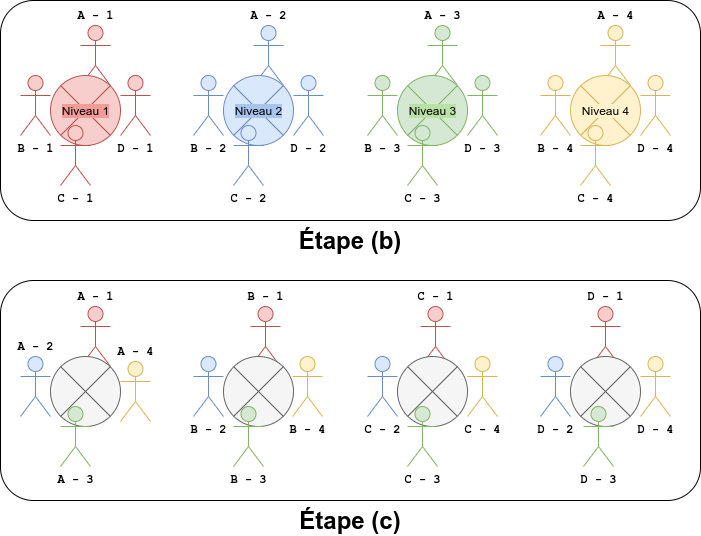

The diagram above was exported from draw.io. Its source (the exported page's mxGraphModel, read from the mxfile embedded in the PNG):
<mxGraphModel dx="1422" dy="935" grid="1" gridSize="10" guides="1" tooltips="1" connect="1" arrows="1" fold="1" page="1" pageScale="1" pageWidth="583" pageHeight="827" math="0" shadow="0">
  <root>
    <mxCell id="0" />
    <mxCell id="1" parent="0" />
    <mxCell id="U-nNfdrxfx8F4M2MFxe6-86" value="" style="group" vertex="1" connectable="0" parent="1">
      <mxGeometry x="20" y="290" width="700" height="220" as="geometry" />
    </mxCell>
    <mxCell id="U-nNfdrxfx8F4M2MFxe6-84" value="Étape (c)" style="rounded=1;whiteSpace=wrap;html=1;labelBackgroundColor=none;fontFamily=Helvetica;labelPosition=center;verticalLabelPosition=bottom;align=center;verticalAlign=top;fontSize=24;fontStyle=1" vertex="1" parent="U-nNfdrxfx8F4M2MFxe6-86">
      <mxGeometry width="700" height="220" as="geometry" />
    </mxCell>
    <mxCell id="U-nNfdrxfx8F4M2MFxe6-58" value="" style="group" vertex="1" connectable="0" parent="U-nNfdrxfx8F4M2MFxe6-86">
      <mxGeometry x="20" y="26" width="130" height="160" as="geometry" />
    </mxCell>
    <mxCell id="U-nNfdrxfx8F4M2MFxe6-73" value="A - 4" style="shape=umlActor;verticalLabelPosition=top;verticalAlign=bottom;html=1;outlineConnect=0;fontFamily=Courier New;fontStyle=1;labelPosition=center;align=center;fillColor=#fff2cc;strokeColor=#d6b656;" vertex="1" parent="U-nNfdrxfx8F4M2MFxe6-58">
      <mxGeometry x="100" y="55" width="30" height="60" as="geometry" />
    </mxCell>
    <mxCell id="U-nNfdrxfx8F4M2MFxe6-79" value="A - 2" style="shape=umlActor;verticalLabelPosition=top;verticalAlign=bottom;html=1;outlineConnect=0;fontFamily=Courier New;fontStyle=1;labelPosition=center;align=center;fillColor=#dae8fc;strokeColor=#6c8ebf;" vertex="1" parent="U-nNfdrxfx8F4M2MFxe6-58">
      <mxGeometry y="50" width="30" height="60" as="geometry" />
    </mxCell>
    <mxCell id="U-nNfdrxfx8F4M2MFxe6-61" value="A - 1" style="shape=umlActor;verticalLabelPosition=top;verticalAlign=bottom;html=1;outlineConnect=0;fontFamily=Courier New;fontStyle=1;labelPosition=center;align=center;fillColor=#f8cecc;strokeColor=#b85450;" vertex="1" parent="U-nNfdrxfx8F4M2MFxe6-58">
      <mxGeometry x="60" width="30" height="60" as="geometry" />
    </mxCell>
    <mxCell id="U-nNfdrxfx8F4M2MFxe6-62" value="" style="verticalLabelPosition=middle;verticalAlign=middle;html=1;shape=mxgraph.flowchart.or;labelPosition=center;align=center;labelBackgroundColor=#F19C99;fillColor=#f5f5f5;strokeColor=#666666;fontColor=#333333;" vertex="1" parent="U-nNfdrxfx8F4M2MFxe6-58">
      <mxGeometry x="30" y="50" width="70" height="70" as="geometry" />
    </mxCell>
    <mxCell id="U-nNfdrxfx8F4M2MFxe6-67" value="A - 3" style="shape=umlActor;verticalLabelPosition=bottom;verticalAlign=top;html=1;outlineConnect=0;fontFamily=Courier New;fontStyle=1;labelPosition=center;align=center;fillColor=#d5e8d4;strokeColor=#82b366;" vertex="1" parent="U-nNfdrxfx8F4M2MFxe6-58">
      <mxGeometry x="40" y="100" width="30" height="60" as="geometry" />
    </mxCell>
    <mxCell id="U-nNfdrxfx8F4M2MFxe6-64" value="" style="group" vertex="1" connectable="0" parent="U-nNfdrxfx8F4M2MFxe6-86">
      <mxGeometry x="367" y="26" width="130" height="160" as="geometry" />
    </mxCell>
    <mxCell id="U-nNfdrxfx8F4M2MFxe6-63" value="C - 1" style="shape=umlActor;verticalLabelPosition=top;verticalAlign=bottom;html=1;outlineConnect=0;fontFamily=Courier New;fontStyle=1;fillColor=#f8cecc;strokeColor=#b85450;labelPosition=center;align=center;" vertex="1" parent="U-nNfdrxfx8F4M2MFxe6-64">
      <mxGeometry x="53" width="30" height="60" as="geometry" />
    </mxCell>
    <mxCell id="U-nNfdrxfx8F4M2MFxe6-81" value="C - 2" style="shape=umlActor;verticalLabelPosition=bottom;verticalAlign=top;html=1;outlineConnect=0;fontFamily=Courier New;fontStyle=1;fillColor=#dae8fc;strokeColor=#6c8ebf;" vertex="1" parent="U-nNfdrxfx8F4M2MFxe6-64">
      <mxGeometry y="50" width="30" height="60" as="geometry" />
    </mxCell>
    <mxCell id="U-nNfdrxfx8F4M2MFxe6-68" value="" style="verticalLabelPosition=middle;verticalAlign=middle;html=1;shape=mxgraph.flowchart.or;labelPosition=center;align=center;labelBackgroundColor=#B9E0A5;fillColor=#f5f5f5;strokeColor=#666666;fontColor=#333333;" vertex="1" parent="U-nNfdrxfx8F4M2MFxe6-64">
      <mxGeometry x="30" y="50" width="70" height="70" as="geometry" />
    </mxCell>
    <mxCell id="U-nNfdrxfx8F4M2MFxe6-69" value="C - 3" style="shape=umlActor;verticalLabelPosition=bottom;verticalAlign=top;html=1;outlineConnect=0;fontFamily=Courier New;fontStyle=1;fillColor=#d5e8d4;strokeColor=#82b366;" vertex="1" parent="U-nNfdrxfx8F4M2MFxe6-64">
      <mxGeometry x="40" y="100" width="30" height="60" as="geometry" />
    </mxCell>
    <mxCell id="U-nNfdrxfx8F4M2MFxe6-75" value="C - 4" style="shape=umlActor;verticalLabelPosition=bottom;verticalAlign=top;html=1;outlineConnect=0;fontFamily=Courier New;fontStyle=1;fillColor=#fff2cc;strokeColor=#d6b656;" vertex="1" parent="U-nNfdrxfx8F4M2MFxe6-64">
      <mxGeometry x="100" y="50" width="30" height="60" as="geometry" />
    </mxCell>
    <mxCell id="U-nNfdrxfx8F4M2MFxe6-70" value="" style="group" vertex="1" connectable="0" parent="U-nNfdrxfx8F4M2MFxe6-86">
      <mxGeometry x="540" y="26" width="130" height="160" as="geometry" />
    </mxCell>
    <mxCell id="U-nNfdrxfx8F4M2MFxe6-72" value="D - 4" style="shape=umlActor;verticalLabelPosition=bottom;verticalAlign=top;html=1;outlineConnect=0;fontFamily=Courier New;fontStyle=1;fillColor=#fff2cc;strokeColor=#d6b656;" vertex="1" parent="U-nNfdrxfx8F4M2MFxe6-70">
      <mxGeometry x="100" y="50" width="30" height="60" as="geometry" />
    </mxCell>
    <mxCell id="U-nNfdrxfx8F4M2MFxe6-60" value="D - 1" style="shape=umlActor;verticalLabelPosition=top;verticalAlign=bottom;html=1;outlineConnect=0;fontFamily=Courier New;fontStyle=1;fillColor=#f8cecc;strokeColor=#b85450;labelPosition=center;align=center;" vertex="1" parent="U-nNfdrxfx8F4M2MFxe6-70">
      <mxGeometry x="50" width="30" height="60" as="geometry" />
    </mxCell>
    <mxCell id="U-nNfdrxfx8F4M2MFxe6-78" value="D - 2" style="shape=umlActor;verticalLabelPosition=bottom;verticalAlign=top;html=1;outlineConnect=0;fontFamily=Courier New;fontStyle=1;fillColor=#dae8fc;strokeColor=#6c8ebf;" vertex="1" parent="U-nNfdrxfx8F4M2MFxe6-70">
      <mxGeometry y="50" width="30" height="60" as="geometry" />
    </mxCell>
    <mxCell id="U-nNfdrxfx8F4M2MFxe6-74" value="" style="verticalLabelPosition=middle;verticalAlign=middle;html=1;shape=mxgraph.flowchart.or;labelPosition=center;align=center;labelBackgroundColor=#FFF2CC;fillColor=#f5f5f5;strokeColor=#666666;fontColor=#333333;" vertex="1" parent="U-nNfdrxfx8F4M2MFxe6-70">
      <mxGeometry x="30" y="50" width="70" height="70" as="geometry" />
    </mxCell>
    <mxCell id="U-nNfdrxfx8F4M2MFxe6-66" value="D - 3" style="shape=umlActor;verticalLabelPosition=bottom;verticalAlign=top;html=1;outlineConnect=0;fontFamily=Courier New;fontStyle=1;fillColor=#d5e8d4;strokeColor=#82b366;" vertex="1" parent="U-nNfdrxfx8F4M2MFxe6-70">
      <mxGeometry x="43" y="100" width="30" height="60" as="geometry" />
    </mxCell>
    <mxCell id="U-nNfdrxfx8F4M2MFxe6-76" value="" style="group" vertex="1" connectable="0" parent="U-nNfdrxfx8F4M2MFxe6-86">
      <mxGeometry x="193" y="26" width="130" height="160" as="geometry" />
    </mxCell>
    <mxCell id="U-nNfdrxfx8F4M2MFxe6-59" value="B - 1" style="shape=umlActor;verticalLabelPosition=top;verticalAlign=bottom;html=1;outlineConnect=0;fontFamily=Courier New;fontStyle=1;fillColor=#f8cecc;strokeColor=#b85450;labelPosition=center;align=center;horizontal=1;" vertex="1" parent="U-nNfdrxfx8F4M2MFxe6-76">
      <mxGeometry x="57" width="30" height="60" as="geometry" />
    </mxCell>
    <mxCell id="U-nNfdrxfx8F4M2MFxe6-77" value="B - 2" style="shape=umlActor;verticalLabelPosition=bottom;verticalAlign=top;html=1;outlineConnect=0;fontFamily=Courier New;fontStyle=1;fillColor=#dae8fc;strokeColor=#6c8ebf;" vertex="1" parent="U-nNfdrxfx8F4M2MFxe6-76">
      <mxGeometry y="50" width="30" height="60" as="geometry" />
    </mxCell>
    <mxCell id="U-nNfdrxfx8F4M2MFxe6-80" value="" style="verticalLabelPosition=middle;verticalAlign=middle;html=1;shape=mxgraph.flowchart.or;labelPosition=center;align=center;labelBackgroundColor=#A9C4EB;fillColor=#f5f5f5;strokeColor=#666666;fontColor=#333333;" vertex="1" parent="U-nNfdrxfx8F4M2MFxe6-76">
      <mxGeometry x="30" y="50" width="70" height="70" as="geometry" />
    </mxCell>
    <mxCell id="U-nNfdrxfx8F4M2MFxe6-65" value="B - 3" style="shape=umlActor;verticalLabelPosition=bottom;verticalAlign=top;html=1;outlineConnect=0;fontFamily=Courier New;fontStyle=1;fillColor=#d5e8d4;strokeColor=#82b366;" vertex="1" parent="U-nNfdrxfx8F4M2MFxe6-76">
      <mxGeometry x="40" y="100" width="30" height="60" as="geometry" />
    </mxCell>
    <mxCell id="U-nNfdrxfx8F4M2MFxe6-71" value="B - 4" style="shape=umlActor;verticalLabelPosition=bottom;verticalAlign=top;html=1;outlineConnect=0;fontFamily=Courier New;fontStyle=1;fillColor=#fff2cc;strokeColor=#d6b656;" vertex="1" parent="U-nNfdrxfx8F4M2MFxe6-76">
      <mxGeometry x="99" y="50" width="30" height="60" as="geometry" />
    </mxCell>
    <mxCell id="U-nNfdrxfx8F4M2MFxe6-87" value="" style="group" vertex="1" connectable="0" parent="1">
      <mxGeometry x="20" y="10" width="700" height="220" as="geometry" />
    </mxCell>
    <mxCell id="U-nNfdrxfx8F4M2MFxe6-82" value="Étape (b)" style="rounded=1;whiteSpace=wrap;html=1;labelBackgroundColor=none;fontFamily=Helvetica;labelPosition=center;verticalLabelPosition=bottom;align=center;verticalAlign=top;fontSize=24;fontStyle=1" vertex="1" parent="U-nNfdrxfx8F4M2MFxe6-87">
      <mxGeometry width="700" height="220" as="geometry" />
    </mxCell>
    <mxCell id="U-nNfdrxfx8F4M2MFxe6-30" value="" style="group" vertex="1" connectable="0" parent="U-nNfdrxfx8F4M2MFxe6-87">
      <mxGeometry x="20" y="25" width="130" height="160" as="geometry" />
    </mxCell>
    <mxCell id="U-nNfdrxfx8F4M2MFxe6-3" value="B - 1" style="shape=umlActor;verticalLabelPosition=bottom;verticalAlign=top;html=1;outlineConnect=0;fontFamily=Courier New;fontStyle=1;fillColor=#f8cecc;strokeColor=#b85450;" vertex="1" parent="U-nNfdrxfx8F4M2MFxe6-30">
      <mxGeometry y="50" width="30" height="60" as="geometry" />
    </mxCell>
    <mxCell id="U-nNfdrxfx8F4M2MFxe6-4" value="D - 1" style="shape=umlActor;verticalLabelPosition=bottom;verticalAlign=top;html=1;outlineConnect=0;fontFamily=Courier New;fontStyle=1;fillColor=#f8cecc;strokeColor=#b85450;" vertex="1" parent="U-nNfdrxfx8F4M2MFxe6-30">
      <mxGeometry x="100" y="50" width="30" height="60" as="geometry" />
    </mxCell>
    <mxCell id="U-nNfdrxfx8F4M2MFxe6-7" value="A - 1" style="shape=umlActor;verticalLabelPosition=top;verticalAlign=bottom;html=1;outlineConnect=0;fontFamily=Courier New;fontStyle=1;labelPosition=center;align=center;fillColor=#f8cecc;strokeColor=#b85450;" vertex="1" parent="U-nNfdrxfx8F4M2MFxe6-30">
      <mxGeometry x="60" width="30" height="60" as="geometry" />
    </mxCell>
    <mxCell id="U-nNfdrxfx8F4M2MFxe6-1" value="Niveau 1" style="verticalLabelPosition=middle;verticalAlign=middle;html=1;shape=mxgraph.flowchart.or;labelPosition=center;align=center;labelBackgroundColor=#F19C99;fillColor=#f8cecc;strokeColor=#b85450;" vertex="1" parent="U-nNfdrxfx8F4M2MFxe6-30">
      <mxGeometry x="30" y="50" width="70" height="70" as="geometry" />
    </mxCell>
    <mxCell id="U-nNfdrxfx8F4M2MFxe6-6" value="C - 1" style="shape=umlActor;verticalLabelPosition=bottom;verticalAlign=top;html=1;outlineConnect=0;fontFamily=Courier New;fontStyle=1;fillColor=#f8cecc;strokeColor=#b85450;" vertex="1" parent="U-nNfdrxfx8F4M2MFxe6-30">
      <mxGeometry x="40" y="100" width="30" height="60" as="geometry" />
    </mxCell>
    <mxCell id="U-nNfdrxfx8F4M2MFxe6-31" value="" style="group" vertex="1" connectable="0" parent="U-nNfdrxfx8F4M2MFxe6-87">
      <mxGeometry x="367" y="25" width="130" height="160" as="geometry" />
    </mxCell>
    <mxCell id="U-nNfdrxfx8F4M2MFxe6-20" value="B - 3" style="shape=umlActor;verticalLabelPosition=bottom;verticalAlign=top;html=1;outlineConnect=0;fontFamily=Courier New;fontStyle=1;fillColor=#d5e8d4;strokeColor=#82b366;" vertex="1" parent="U-nNfdrxfx8F4M2MFxe6-31">
      <mxGeometry y="50" width="30" height="60" as="geometry" />
    </mxCell>
    <mxCell id="U-nNfdrxfx8F4M2MFxe6-21" value="D - 3" style="shape=umlActor;verticalLabelPosition=bottom;verticalAlign=top;html=1;outlineConnect=0;fontFamily=Courier New;fontStyle=1;fillColor=#d5e8d4;strokeColor=#82b366;" vertex="1" parent="U-nNfdrxfx8F4M2MFxe6-31">
      <mxGeometry x="100" y="50" width="30" height="60" as="geometry" />
    </mxCell>
    <mxCell id="U-nNfdrxfx8F4M2MFxe6-22" value="A - 3" style="shape=umlActor;verticalLabelPosition=top;verticalAlign=bottom;html=1;outlineConnect=0;fontFamily=Courier New;fontStyle=1;labelPosition=center;align=center;fillColor=#d5e8d4;strokeColor=#82b366;" vertex="1" parent="U-nNfdrxfx8F4M2MFxe6-31">
      <mxGeometry x="60" width="30" height="60" as="geometry" />
    </mxCell>
    <mxCell id="U-nNfdrxfx8F4M2MFxe6-23" value="Niveau 3" style="verticalLabelPosition=middle;verticalAlign=middle;html=1;shape=mxgraph.flowchart.or;labelPosition=center;align=center;labelBackgroundColor=#B9E0A5;fillColor=#d5e8d4;strokeColor=#82b366;" vertex="1" parent="U-nNfdrxfx8F4M2MFxe6-31">
      <mxGeometry x="30" y="50" width="70" height="70" as="geometry" />
    </mxCell>
    <mxCell id="U-nNfdrxfx8F4M2MFxe6-24" value="C - 3" style="shape=umlActor;verticalLabelPosition=bottom;verticalAlign=top;html=1;outlineConnect=0;fontFamily=Courier New;fontStyle=1;fillColor=#d5e8d4;strokeColor=#82b366;" vertex="1" parent="U-nNfdrxfx8F4M2MFxe6-31">
      <mxGeometry x="40" y="100" width="30" height="60" as="geometry" />
    </mxCell>
    <mxCell id="U-nNfdrxfx8F4M2MFxe6-32" value="" style="group" vertex="1" connectable="0" parent="U-nNfdrxfx8F4M2MFxe6-87">
      <mxGeometry x="540" y="25" width="130" height="160" as="geometry" />
    </mxCell>
    <mxCell id="U-nNfdrxfx8F4M2MFxe6-25" value="B - 4" style="shape=umlActor;verticalLabelPosition=bottom;verticalAlign=top;html=1;outlineConnect=0;fontFamily=Courier New;fontStyle=1;fillColor=#fff2cc;strokeColor=#d6b656;" vertex="1" parent="U-nNfdrxfx8F4M2MFxe6-32">
      <mxGeometry y="50" width="30" height="60" as="geometry" />
    </mxCell>
    <mxCell id="U-nNfdrxfx8F4M2MFxe6-26" value="D - 4" style="shape=umlActor;verticalLabelPosition=bottom;verticalAlign=top;html=1;outlineConnect=0;fontFamily=Courier New;fontStyle=1;fillColor=#fff2cc;strokeColor=#d6b656;" vertex="1" parent="U-nNfdrxfx8F4M2MFxe6-32">
      <mxGeometry x="100" y="50" width="30" height="60" as="geometry" />
    </mxCell>
    <mxCell id="U-nNfdrxfx8F4M2MFxe6-27" value="A - 4" style="shape=umlActor;verticalLabelPosition=top;verticalAlign=bottom;html=1;outlineConnect=0;fontFamily=Courier New;fontStyle=1;labelPosition=center;align=center;fillColor=#fff2cc;strokeColor=#d6b656;" vertex="1" parent="U-nNfdrxfx8F4M2MFxe6-32">
      <mxGeometry x="60" width="30" height="60" as="geometry" />
    </mxCell>
    <mxCell id="U-nNfdrxfx8F4M2MFxe6-28" value="Niveau 4" style="verticalLabelPosition=middle;verticalAlign=middle;html=1;shape=mxgraph.flowchart.or;labelPosition=center;align=center;labelBackgroundColor=#FFF2CC;fillColor=#fff2cc;strokeColor=#d6b656;" vertex="1" parent="U-nNfdrxfx8F4M2MFxe6-32">
      <mxGeometry x="30" y="50" width="70" height="70" as="geometry" />
    </mxCell>
    <mxCell id="U-nNfdrxfx8F4M2MFxe6-29" value="C - 4" style="shape=umlActor;verticalLabelPosition=bottom;verticalAlign=top;html=1;outlineConnect=0;fontFamily=Courier New;fontStyle=1;fillColor=#fff2cc;strokeColor=#d6b656;" vertex="1" parent="U-nNfdrxfx8F4M2MFxe6-32">
      <mxGeometry x="40" y="100" width="30" height="60" as="geometry" />
    </mxCell>
    <mxCell id="U-nNfdrxfx8F4M2MFxe6-33" value="" style="group" vertex="1" connectable="0" parent="U-nNfdrxfx8F4M2MFxe6-87">
      <mxGeometry x="193" y="25" width="130" height="160" as="geometry" />
    </mxCell>
    <mxCell id="U-nNfdrxfx8F4M2MFxe6-15" value="B - 2" style="shape=umlActor;verticalLabelPosition=bottom;verticalAlign=top;html=1;outlineConnect=0;fontFamily=Courier New;fontStyle=1;fillColor=#dae8fc;strokeColor=#6c8ebf;" vertex="1" parent="U-nNfdrxfx8F4M2MFxe6-33">
      <mxGeometry y="50" width="30" height="60" as="geometry" />
    </mxCell>
    <mxCell id="U-nNfdrxfx8F4M2MFxe6-16" value="D - 2" style="shape=umlActor;verticalLabelPosition=bottom;verticalAlign=top;html=1;outlineConnect=0;fontFamily=Courier New;fontStyle=1;fillColor=#dae8fc;strokeColor=#6c8ebf;" vertex="1" parent="U-nNfdrxfx8F4M2MFxe6-33">
      <mxGeometry x="100" y="50" width="30" height="60" as="geometry" />
    </mxCell>
    <mxCell id="U-nNfdrxfx8F4M2MFxe6-17" value="A - 2" style="shape=umlActor;verticalLabelPosition=top;verticalAlign=bottom;html=1;outlineConnect=0;fontFamily=Courier New;fontStyle=1;labelPosition=center;align=center;fillColor=#dae8fc;strokeColor=#6c8ebf;" vertex="1" parent="U-nNfdrxfx8F4M2MFxe6-33">
      <mxGeometry x="60" width="30" height="60" as="geometry" />
    </mxCell>
    <mxCell id="U-nNfdrxfx8F4M2MFxe6-18" value="Niveau 2" style="verticalLabelPosition=middle;verticalAlign=middle;html=1;shape=mxgraph.flowchart.or;labelPosition=center;align=center;labelBackgroundColor=#A9C4EB;fillColor=#dae8fc;strokeColor=#6c8ebf;" vertex="1" parent="U-nNfdrxfx8F4M2MFxe6-33">
      <mxGeometry x="30" y="50" width="70" height="70" as="geometry" />
    </mxCell>
    <mxCell id="U-nNfdrxfx8F4M2MFxe6-19" value="C - 2" style="shape=umlActor;verticalLabelPosition=bottom;verticalAlign=top;html=1;outlineConnect=0;fontFamily=Courier New;fontStyle=1;fillColor=#dae8fc;strokeColor=#6c8ebf;" vertex="1" parent="U-nNfdrxfx8F4M2MFxe6-33">
      <mxGeometry x="40" y="100" width="30" height="60" as="geometry" />
    </mxCell>
  </root>
</mxGraphModel>